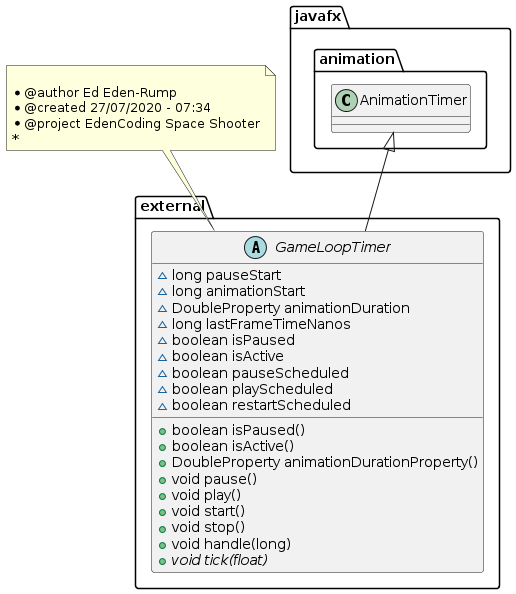

The diagram above was rendered by PlantUML. Its source (embedded in the PNG):
@startuml
abstract class external.GameLoopTimer {
~ long pauseStart
~ long animationStart
~ DoubleProperty animationDuration
~ long lastFrameTimeNanos
~ boolean isPaused
~ boolean isActive
~ boolean pauseScheduled
~ boolean playScheduled
~ boolean restartScheduled
+ boolean isPaused()
+ boolean isActive()
+ DoubleProperty animationDurationProperty()
+ void pause()
+ void play()
+ void start()
+ void stop()
+ void handle(long)
+ {abstract}void tick(float)
}
note top of external.GameLoopTimer

 * @author Ed Eden-Rump
 * @created 27/07/2020 - 07:34
 * @project EdenCoding Space Shooter
 *
end note





javafx.animation.AnimationTimer <|-- external.GameLoopTimer
@enduml